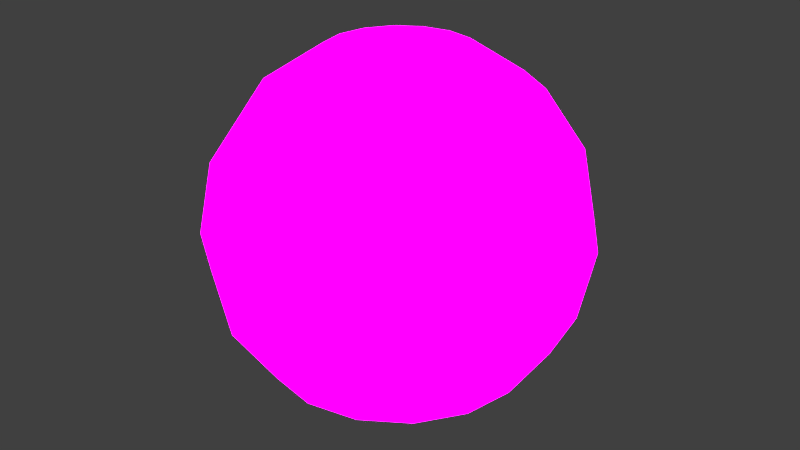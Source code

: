 # Source: dm-moon.blend  (saved by Blender 2.76.0; exported with 4.5.12 LTS)
import bpy
from mathutils import Matrix  # noqa: F401  (used for matrix-valued properties, if any)

bpy.ops.wm.read_factory_settings(use_empty=True)
scene = bpy.context.scene
scene.name = 'Scene'

# ---- collections
col_collection_1 = bpy.data.collections.new('Collection 1'); scene.collection.children.link(col_collection_1)

# ---- images (referenced by path relative to the original .blend; pixels are not part of the script)
import os
ASSET_DIR = os.environ.get("B2B_ASSET_DIR", "")  # directory of the original .blend (textures are referenced by path, not embedded)
HERE = os.path.dirname(os.path.abspath(__file__))  # packed textures are extracted next to this script under _unpacked/

def load_image(name, relpath, width, height, colorspace="sRGB"):
    """Load a texture the original file referenced (path relative to the .blend, or extracted next to this script)."""
    p = next((c for c in (os.path.join(HERE, relpath), os.path.join(ASSET_DIR, relpath)) if relpath and os.path.exists(c)), "")
    if p:
        img = bpy.data.images.load(p, check_existing=True)
        img.name = name
    else:  # same state as the original file: an image datablock whose file is absent (Cycles renders it pink)
        img = bpy.data.images.new(name, width, height)
        img.source = "FILE"
        img.filepath = "//" + (relpath or name)
    img.colorspace_settings.name = colorspace
    return img
img_moon_jpg = load_image('moon.jpg', 'moon.jpg', 1024, 1024, 'sRGB')

# ---- materials (node trees are filled in below, after node groups)
mat_moon = bpy.data.materials.new('moon')
mat_moon.alpha_threshold = 0.0
mat_moon.roughness = 0.5

# ---- material node trees
mat_moon.use_nodes = True; mat_moon.node_tree.nodes.clear()
_N = mat_moon.node_tree.nodes; _L = mat_moon.node_tree.links
n0 = _N.new('ShaderNodeOutputMaterial'); n0.name = 'Material Output'; n0.location = (300, 300)
n1 = _N.new('ShaderNodeTexCoord'); n1.name = 'Texture Coordinate'; n1.location = (-710, 440)
n2 = _N.new('ShaderNodeBsdfDiffuse'); n2.name = 'Diffuse BSDF'; n2.location = (29, 292)
n3 = _N.new('ShaderNodeTexImage'); n3.name = 'Image Texture'; n3.location = (-373, 390)
n3.width = 140
n3.image = img_moon_jpg
n4 = _N.new('ShaderNodeEmission'); n4.name = 'Emission'; n4.location = (101, 460)
n4.inputs[1].default_value = 3.0
n5 = _N.new('ShaderNodeBrightContrast'); n5.name = 'Bright/Contrast'; n5.location = (-120, 460)
n5.inputs[2].default_value = 0.2
_L.new(n1.outputs[2], n3.inputs[0])
_L.new(n3.outputs[0], n2.inputs[0])
_L.new(n3.outputs[0], n5.inputs[0])
_L.new(n4.outputs[0], n0.inputs[0])
_L.new(n5.outputs[0], n4.inputs[0])
n0.is_active_output = True

# ---- world
world_world = bpy.data.worlds.new('World'); scene.world = world_world
world_world.color = (0.05088, 0.05088, 0.05088)
world_world.use_sun_shadow = False
world_world.sun_shadow_jitter_overblur = 0.0
world_world.cycles.sampling_method = 'MANUAL'
world_world.cycles.sample_map_resolution = 256

# ---- meshes
me_sphere = bpy.data.meshes.new('Sphere')
me_sphere.from_pydata([(-0.3827, 0.0, 0.9239), (-0.7071, 0.0, 0.7071), (-0.9239, 0.0, 0.3827), (-1.0, 0.0, -4.371e-08), (-0.9239, 0.0, -0.3827), (-0.7071, 0.0, -0.7071), (-0.3827, 0.0, -0.9239), (-0.3536, 0.1464, 0.9239), (-0.6533, 0.2706, 0.7071), (-0.8536, 0.3536, 0.3827), (-0.9239, 0.3827, -4.371e-08), (-0.8536, 0.3536, -0.3827), (-0.6533, 0.2706, -0.7071), (-0.3536, 0.1464, -0.9239), (-0.2706, 0.2706, 0.9239), (-0.5, 0.5, 0.7071), (-0.6533, 0.6533, 0.3827), (-0.7071, 0.7071, -4.371e-08), (-0.6533, 0.6533, -0.3827), (-0.5, 0.5, -0.7071), (-0.2706, 0.2706, -0.9239), (-1.51e-07, 0.0, -1.0), (-0.1464, 0.3536, 0.9239), (-0.2706, 0.6533, 0.7071), (-0.3536, 0.8536, 0.3827), (-0.3827, 0.9239, -4.371e-08), (-0.3536, 0.8536, -0.3827), (-0.2706, 0.6533, -0.7071), (-0.1464, 0.3536, -0.9239), (-1.307e-07, 0.3827, 0.9239), (-7.11e-08, 0.7071, 0.7071), (-1.149e-08, 0.9239, 0.3827), (-1.149e-08, 1.0, -4.371e-08), (-1.149e-08, 0.9239, -0.3827), (-7.11e-08, 0.7071, -0.7071), (-5.62e-08, 0.3827, -0.9239), (0.1464, 0.3536, 0.9239), (0.2706, 0.6533, 0.7071), (0.3536, 0.8536, 0.3827), (0.3827, 0.9239, -4.371e-08), (0.3536, 0.8536, -0.3827), (0.2706, 0.6533, -0.7071), (0.1464, 0.3536, -0.9239), (-2.578e-07, -1.068e-07, 1.0), (0.2706, 0.2706, 0.9239), (0.5, 0.5, 0.7071), (0.6533, 0.6533, 0.3827), (0.7071, 0.7071, -4.371e-08), (0.6533, 0.6533, -0.3827), (0.5, 0.5, -0.7071), (0.2706, 0.2706, -0.9239), (0.3536, 0.1464, 0.9239), (0.6533, 0.2706, 0.7071), (0.8536, 0.3536, 0.3827), (0.9239, 0.3827, -4.371e-08), (0.8536, 0.3536, -0.3827), (0.6533, 0.2706, -0.7071), (0.3536, 0.1464, -0.9239), (0.3827, -7.268e-08, 0.9239), (0.7071, -2.664e-07, 0.7071), (0.9239, -2.962e-07, 0.3827), (1.0, -3.26e-07, -4.371e-08), (0.9239, -2.962e-07, -0.3827), (0.7071, -2.664e-07, -0.7071), (0.3827, -1.621e-07, -0.9239), (0.3536, -0.1464, 0.9239), (0.6533, -0.2706, 0.7071), (0.8536, -0.3536, 0.3827), (0.9239, -0.3827, -4.371e-08), (0.8536, -0.3536, -0.3827), (0.6533, -0.2706, -0.7071), (0.3536, -0.1464, -0.9239), (0.2706, -0.2706, 0.9239), (0.5, -0.5, 0.7071), (0.6533, -0.6533, 0.3827), (0.7071, -0.7071, -4.371e-08), (0.6533, -0.6533, -0.3827), (0.5, -0.5, -0.7071), (0.2706, -0.2706, -0.9239), (0.1464, -0.3536, 0.9239), (0.2706, -0.6533, 0.7071), (0.3536, -0.8536, 0.3827), (0.3827, -0.9239, -4.371e-08), (0.3536, -0.8536, -0.3827), (0.2706, -0.6533, -0.7071), (0.1464, -0.3536, -0.9239), (-2.499e-07, -0.3827, 0.9239), (-4.883e-07, -0.7071, 0.7071), (-5.181e-07, -0.9239, 0.3827), (-6.075e-07, -1.0, -4.371e-08), (-5.181e-07, -0.9239, -0.3827), (-4.883e-07, -0.7071, -0.7071), (-3.393e-07, -0.3827, -0.9239), (-0.1464, -0.3536, 0.9239), (-0.2706, -0.6533, 0.7071), (-0.3536, -0.8536, 0.3827), (-0.3827, -0.9239, -4.371e-08), (-0.3536, -0.8536, -0.3827), (-0.2706, -0.6533, -0.7071), (-0.1464, -0.3536, -0.9239), (-0.2706, -0.2706, 0.9239), (-0.5, -0.5, 0.7071), (-0.6533, -0.6533, 0.3827), (-0.7071, -0.7071, -4.371e-08), (-0.6533, -0.6533, -0.3827), (-0.5, -0.5, -0.7071), (-0.2706, -0.2706, -0.9239), (-0.3536, -0.1464, 0.9239), (-0.6533, -0.2706, 0.7071), (-0.8536, -0.3536, 0.3827), (-0.9239, -0.3827, -4.371e-08), (-0.8536, -0.3536, -0.3827), (-0.6533, -0.2706, -0.7071), (-0.3536, -0.1464, -0.9239)], [], [(5, 4, 11, 12), (3, 2, 9, 10), (1, 0, 7, 8), (6, 5, 12, 13), (4, 3, 10, 11), (2, 1, 8, 9), (13, 12, 19, 20), (11, 10, 17, 18), (9, 8, 15, 16), (12, 11, 18, 19), (10, 9, 16, 17), (8, 7, 14, 15), (16, 15, 23, 24), (19, 18, 26, 27), (17, 16, 24, 25), (15, 14, 22, 23), (20, 19, 27, 28), (18, 17, 25, 26), (27, 26, 33, 34), (25, 24, 31, 32), (23, 22, 29, 30), (28, 27, 34, 35), (26, 25, 32, 33), (24, 23, 30, 31), (30, 29, 36, 37), (35, 34, 41, 42), (33, 32, 39, 40), (31, 30, 37, 38), (34, 33, 40, 41), (32, 31, 38, 39), (42, 41, 49, 50), (40, 39, 47, 48), (38, 37, 45, 46), (41, 40, 48, 49), (39, 38, 46, 47), (37, 36, 44, 45), (49, 48, 55, 56), (47, 46, 53, 54), (45, 44, 51, 52), (50, 49, 56, 57), (48, 47, 54, 55), (46, 45, 52, 53), (56, 55, 62, 63), (54, 53, 60, 61), (52, 51, 58, 59), (57, 56, 63, 64), (55, 54, 61, 62), (53, 52, 59, 60), (64, 63, 70, 71), (62, 61, 68, 69), (60, 59, 66, 67), (63, 62, 69, 70), (61, 60, 67, 68), (59, 58, 65, 66), (69, 68, 75, 76), (67, 66, 73, 74), (70, 69, 76, 77), (68, 67, 74, 75), (66, 65, 72, 73), (71, 70, 77, 78), (77, 76, 83, 84), (75, 74, 81, 82), (73, 72, 79, 80), (78, 77, 84, 85), (76, 75, 82, 83), (74, 73, 80, 81), (82, 81, 88, 89), (80, 79, 86, 87), (85, 84, 91, 92), (83, 82, 89, 90), (81, 80, 87, 88), (84, 83, 90, 91), (92, 91, 98, 99), (90, 89, 96, 97), (88, 87, 94, 95), (91, 90, 97, 98), (89, 88, 95, 96), (87, 86, 93, 94), (95, 94, 101, 102), (98, 97, 104, 105), (96, 95, 102, 103), (94, 93, 100, 101), (99, 98, 105, 106), (97, 96, 103, 104), (105, 104, 111, 112), (103, 102, 109, 110), (101, 100, 107, 108), (106, 105, 112, 113), (104, 103, 110, 111), (102, 101, 108, 109), (0, 43, 7), (21, 6, 13), (7, 43, 14), (21, 13, 20), (14, 43, 22), (21, 20, 28), (21, 28, 35), (22, 43, 29), (29, 43, 36), (21, 35, 42), (36, 43, 44), (21, 42, 50), (44, 43, 51), (21, 50, 57), (51, 43, 58), (21, 57, 64), (58, 43, 65), (21, 64, 71), (65, 43, 72), (21, 71, 78), (21, 78, 85), (72, 43, 79), (79, 43, 86), (21, 85, 92), (86, 43, 93), (21, 92, 99), (93, 43, 100), (21, 99, 106), (21, 106, 113), (100, 43, 107), (108, 107, 0, 1), (113, 112, 5, 6), (111, 110, 3, 4), (109, 108, 1, 2), (107, 43, 0), (21, 113, 6), (112, 111, 4, 5), (110, 109, 2, 3)])
me_sphere.polygons.foreach_set('use_smooth', [True] * 128)
_uv = me_sphere.uv_layers.new(name='UVMap')
_uv.uv.foreach_set('vector', [0.458, 0.2862, 0.458, 0.399, 0.5809, 0.399, 0.552, 0.2862, 0.458, 0.532, 0.458, 0.6651, 0.5809, 0.6651, 0.591, 0.532, 0.458, 0.7779, 0.458, 0.8532, 0.5089, 0.8532, 0.552, 0.7779, 0.458, 0.2108, 0.458, 0.2862, 0.552, 0.2862, 0.5089, 0.2108, 0.458, 0.399, 0.458, 0.532, 0.591, 0.532, 0.5809, 0.399, 0.458, 0.6651, 0.458, 0.7779, 0.552, 0.7779, 0.5809, 0.6651, 0.5089, 0.2108, 0.552, 0.2862, 0.6318, 0.2862, 0.552, 0.2108, 0.5809, 0.399, 0.591, 0.532, 0.7038, 0.532, 0.6851, 0.399, 0.5809, 0.6651, 0.552, 0.7779, 0.6318, 0.7779, 0.6851, 0.6651, 0.552, 0.2862, 0.5809, 0.399, 0.6851, 0.399, 0.6318, 0.2862, 0.591, 0.532, 0.5809, 0.6651, 0.6851, 0.6651, 0.7038, 0.532, 0.552, 0.7779, 0.5089, 0.8532, 0.552, 0.8532, 0.6318, 0.7779, 0.6851, 0.6651, 0.6318, 0.7779, 0.6851, 0.7779, 0.7547, 0.6651, 0.6318, 0.2862, 0.6851, 0.399, 0.7547, 0.399, 0.6851, 0.2862, 0.7038, 0.532, 0.6851, 0.6651, 0.7547, 0.6651, 0.7792, 0.532, 0.6318, 0.7779, 0.552, 0.8532, 0.5809, 0.8532, 0.6851, 0.7779, 0.552, 0.2108, 0.6318, 0.2862, 0.6851, 0.2862, 0.5809, 0.2108, 0.6851, 0.399, 0.7038, 0.532, 0.7792, 0.532, 0.7547, 0.399, 0.6851, 0.2862, 0.7547, 0.399, 0.7792, 0.399, 0.7038, 0.2862, 0.7792, 0.532, 0.7547, 0.6651, 0.7792, 0.6651, 0.8056, 0.532, 0.6851, 0.7779, 0.5809, 0.8532, 0.591, 0.8532, 0.7038, 0.7779, 0.5809, 0.2108, 0.6851, 0.2862, 0.7038, 0.2862, 0.591, 0.2108, 0.7547, 0.399, 0.7792, 0.532, 0.8056, 0.532, 0.7792, 0.399, 0.7547, 0.6651, 0.6851, 0.7779, 0.7038, 0.7779, 0.7792, 0.6651, 0.7038, 0.7779, 0.591, 0.8532, 0.5809, 0.8532, 0.6851, 0.7779, 0.591, 0.2108, 0.7038, 0.2862, 0.6851, 0.2862, 0.5809, 0.2108, 0.7792, 0.399, 0.8056, 0.532, 0.7792, 0.532, 0.7547, 0.399, 0.7792, 0.6651, 0.7038, 0.7779, 0.6851, 0.7779, 0.7547, 0.6651, 0.7038, 0.2862, 0.7792, 0.399, 0.7547, 0.399, 0.6851, 0.2862, 0.8056, 0.532, 0.7792, 0.6651, 0.7547, 0.6651, 0.7792, 0.532, 0.5809, 0.2108, 0.6851, 0.2862, 0.6318, 0.2862, 0.552, 0.2108, 0.7547, 0.399, 0.7792, 0.532, 0.7038, 0.532, 0.6851, 0.399, 0.7547, 0.6651, 0.6851, 0.7779, 0.6318, 0.7779, 0.6851, 0.6651, 0.6851, 0.2862, 0.7547, 0.399, 0.6851, 0.399, 0.6318, 0.2862, 0.7792, 0.532, 0.7547, 0.6651, 0.6851, 0.6651, 0.7038, 0.532, 0.6851, 0.7779, 0.5809, 0.8532, 0.552, 0.8532, 0.6318, 0.7779, 0.6318, 0.2862, 0.6851, 0.399, 0.5809, 0.399, 0.552, 0.2862, 0.7038, 0.532, 0.6851, 0.6651, 0.5809, 0.6651, 0.591, 0.532, 0.6318, 0.7779, 0.552, 0.8532, 0.5089, 0.8532, 0.552, 0.7779, 0.552, 0.2108, 0.6318, 0.2862, 0.552, 0.2862, 0.5089, 0.2108, 0.6851, 0.399, 0.7038, 0.532, 0.591, 0.532, 0.5809, 0.399, 0.6851, 0.6651, 0.6318, 0.7779, 0.552, 0.7779, 0.5809, 0.6651, 0.552, 0.2862, 0.5809, 0.399, 0.458, 0.399, 0.458, 0.2862, 0.591, 0.532, 0.5809, 0.6651, 0.458, 0.6651, 0.458, 0.532, 0.552, 0.7779, 0.5089, 0.8532, 0.458, 0.8532, 0.458, 0.7779, 0.5089, 0.2108, 0.552, 0.2862, 0.458, 0.2862, 0.458, 0.2108, 0.5809, 0.399, 0.591, 0.532, 0.458, 0.532, 0.458, 0.399, 0.5809, 0.6651, 0.552, 0.7779, 0.458, 0.7779, 0.458, 0.6651, 0.458, 0.2108, 0.458, 0.2862, 0.3639, 0.2862, 0.407, 0.2108, 0.458, 0.399, 0.458, 0.532, 0.3249, 0.532, 0.335, 0.399, 0.458, 0.6651, 0.458, 0.7779, 0.3639, 0.7779, 0.335, 0.6651, 0.458, 0.2862, 0.458, 0.399, 0.335, 0.399, 0.3639, 0.2862, 0.458, 0.532, 0.458, 0.6651, 0.335, 0.6651, 0.3249, 0.532, 0.458, 0.7779, 0.458, 0.8532, 0.407, 0.8532, 0.3639, 0.7779, 0.335, 0.399, 0.3249, 0.532, 0.2121, 0.532, 0.2308, 0.399, 0.335, 0.6651, 0.3639, 0.7779, 0.2841, 0.7779, 0.2308, 0.6651, 0.3639, 0.2862, 0.335, 0.399, 0.2308, 0.399, 0.2841, 0.2862, 0.3249, 0.532, 0.335, 0.6651, 0.2308, 0.6651, 0.2121, 0.532, 0.3639, 0.7779, 0.407, 0.8532, 0.3639, 0.8532, 0.2841, 0.7779, 0.407, 0.2108, 0.3639, 0.2862, 0.2841, 0.2862, 0.3639, 0.2108, 0.2841, 0.2862, 0.2308, 0.399, 0.1612, 0.399, 0.2308, 0.2862, 0.2121, 0.532, 0.2308, 0.6651, 0.1612, 0.6651, 0.1367, 0.532, 0.2841, 0.7779, 0.3639, 0.8532, 0.335, 0.8532, 0.2308, 0.7779, 0.3639, 0.2108, 0.2841, 0.2862, 0.2308, 0.2862, 0.335, 0.2108, 0.2308, 0.399, 0.2121, 0.532, 0.1367, 0.532, 0.1612, 0.399, 0.2308, 0.6651, 0.2841, 0.7779, 0.2308, 0.7779, 0.1612, 0.6651, 0.1367, 0.532, 0.1612, 0.6651, 0.1367, 0.6651, 0.1103, 0.532, 0.2308, 0.7779, 0.335, 0.8532, 0.3249, 0.8532, 0.2121, 0.7779, 0.335, 0.2108, 0.2308, 0.2862, 0.2121, 0.2862, 0.3249, 0.2108, 0.1612, 0.399, 0.1367, 0.532, 0.1103, 0.532, 0.1367, 0.399, 0.1612, 0.6651, 0.2308, 0.7779, 0.2121, 0.7779, 0.1367, 0.6651, 0.2308, 0.2862, 0.1612, 0.399, 0.1367, 0.399, 0.2121, 0.2862, 0.3249, 0.2108, 0.2121, 0.2862, 0.2308, 0.2862, 0.335, 0.2108, 0.1367, 0.399, 0.1103, 0.532, 0.1367, 0.532, 0.1612, 0.399, 0.1367, 0.6651, 0.2121, 0.7779, 0.2308, 0.7779, 0.1612, 0.6651, 0.2121, 0.2862, 0.1367, 0.399, 0.1612, 0.399, 0.2308, 0.2862, 0.1103, 0.532, 0.1367, 0.6651, 0.1612, 0.6651, 0.1367, 0.532, 0.2121, 0.7779, 0.3249, 0.8532, 0.335, 0.8532, 0.2308, 0.7779, 0.1612, 0.6651, 0.2308, 0.7779, 0.2841, 0.7779, 0.2308, 0.6651, 0.2308, 0.2862, 0.1612, 0.399, 0.2308, 0.399, 0.2841, 0.2862, 0.1367, 0.532, 0.1612, 0.6651, 0.2308, 0.6651, 0.2121, 0.532, 0.2308, 0.7779, 0.335, 0.8532, 0.3639, 0.8532, 0.2841, 0.7779, 0.335, 0.2108, 0.2308, 0.2862, 0.2841, 0.2862, 0.3639, 0.2108, 0.1612, 0.399, 0.1367, 0.532, 0.2121, 0.532, 0.2308, 0.399, 0.2841, 0.2862, 0.2308, 0.399, 0.335, 0.399, 0.3639, 0.2862, 0.2121, 0.532, 0.2308, 0.6651, 0.335, 0.6651, 0.3249, 0.532, 0.2841, 0.7779, 0.3639, 0.8532, 0.407, 0.8532, 0.3639, 0.7779, 0.3639, 0.2108, 0.2841, 0.2862, 0.3639, 0.2862, 0.407, 0.2108, 0.2308, 0.399, 0.2121, 0.532, 0.3249, 0.532, 0.335, 0.399, 0.2308, 0.6651, 0.2841, 0.7779, 0.3639, 0.7779, 0.335, 0.6651, 0.458, 0.8532, 0.458, 0.8797, 0.5089, 0.8532, 0.458, 0.1843, 0.458, 0.2108, 0.5089, 0.2108, 0.5089, 0.8532, 0.458, 0.8797, 0.552, 0.8532, 0.458, 0.1843, 0.5089, 0.2108, 0.552, 0.2108, 0.552, 0.8532, 0.458, 0.8797, 0.5809, 0.8532, 0.458, 0.1843, 0.552, 0.2108, 0.5809, 0.2108, 0.458, 0.1843, 0.5809, 0.2108, 0.591, 0.2108, 0.5809, 0.8532, 0.458, 0.8797, 0.591, 0.8532, 0.591, 0.8532, 0.458, 0.8797, 0.5809, 0.8532, 0.458, 0.1843, 0.591, 0.2108, 0.5809, 0.2108, 0.5809, 0.8532, 0.458, 0.8797, 0.552, 0.8532, 0.458, 0.1843, 0.5809, 0.2108, 0.552, 0.2108, 0.552, 0.8532, 0.458, 0.8797, 0.5089, 0.8532, 0.458, 0.1843, 0.552, 0.2108, 0.5089, 0.2108, 0.5089, 0.8532, 0.458, 0.8797, 0.458, 0.8532, 0.458, 0.1843, 0.5089, 0.2108, 0.458, 0.2108, 0.458, 0.8532, 0.458, 0.8797, 0.407, 0.8532, 0.458, 0.1843, 0.458, 0.2108, 0.407, 0.2108, 0.407, 0.8532, 0.458, 0.8797, 0.3639, 0.8532, 0.458, 0.1843, 0.407, 0.2108, 0.3639, 0.2108, 0.458, 0.1843, 0.3639, 0.2108, 0.335, 0.2108, 0.3639, 0.8532, 0.458, 0.8797, 0.335, 0.8532, 0.335, 0.8532, 0.458, 0.8797, 0.3249, 0.8532, 0.458, 0.1843, 0.335, 0.2108, 0.3249, 0.2108, 0.3249, 0.8532, 0.458, 0.8797, 0.335, 0.8532, 0.458, 0.1843, 0.3249, 0.2108, 0.335, 0.2108, 0.335, 0.8532, 0.458, 0.8797, 0.3639, 0.8532, 0.458, 0.1843, 0.335, 0.2108, 0.3639, 0.2108, 0.458, 0.1843, 0.3639, 0.2108, 0.407, 0.2108, 0.3639, 0.8532, 0.458, 0.8797, 0.407, 0.8532, 0.3639, 0.7779, 0.407, 0.8532, 0.458, 0.8532, 0.458, 0.7779, 0.407, 0.2108, 0.3639, 0.2862, 0.458, 0.2862, 0.458, 0.2108, 0.335, 0.399, 0.3249, 0.532, 0.458, 0.532, 0.458, 0.399, 0.335, 0.6651, 0.3639, 0.7779, 0.458, 0.7779, 0.458, 0.6651, 0.407, 0.8532, 0.458, 0.8797, 0.458, 0.8532, 0.458, 0.1843, 0.407, 0.2108, 0.458, 0.2108, 0.3639, 0.2862, 0.335, 0.399, 0.458, 0.399, 0.458, 0.2862, 0.3249, 0.532, 0.335, 0.6651, 0.458, 0.6651, 0.458, 0.532])
me_sphere.materials.append(mat_moon)
me_sphere.use_remesh_preserve_volume = False
me_sphere.use_remesh_preserve_attributes = False
me_sphere.use_mirror_vertex_groups = False
me_sphere.update()

# ---- objects
ob_sphere = bpy.data.objects.new('Sphere', me_sphere)

# ---- transforms, parenting, visibility, modifiers, constraints
ob_sphere.location = (0.0, 0.0, 0.0)
ob_sphere.lineart.crease_threshold = 0.0
_vg = ob_sphere.vertex_groups.new(name='Group')

# ---- collection membership
col_collection_1.objects.link(ob_sphere)

# ---- scene / render settings (as saved in the file)
scene.frame_start = 1; scene.frame_end = 250; scene.frame_set(1)
scene.render.engine = 'CYCLES'
scene.render.resolution_percentage = 50
scene.render.dither_intensity = 0.0
scene.cycles.use_denoising = False
scene.cycles.samples = 10
scene.cycles.sampling_pattern = 'TABULATED_SOBOL'
scene.cycles.light_sampling_threshold = 0.0
scene.cycles.use_adaptive_sampling = False
scene.cycles.use_light_tree = False
scene.cycles.blur_glossy = 0.0
scene.cycles.pixel_filter_type = 'GAUSSIAN'
scene.cycles.sample_clamp_indirect = 0.0
scene.view_settings.view_transform = 'Standard'
bpy.context.view_layer.update()

# ---- added for rendering (the .blend has no active camera): camera
cam_auto = bpy.data.cameras.new('AutoCamera')
cam_auto.lens = 50.0
cam_auto.sensor_width = 36.0
cam_auto.clip_end = 1000.0
ob_auto_camera = bpy.data.objects.new('AutoCamera', cam_auto)
scene.collection.objects.link(ob_auto_camera)
ob_auto_camera.location = (3.20507, -3.84609, 2.56406)
ob_auto_camera.rotation_euler = (1.09748, -7.21219e-08, 0.694738)
scene.camera = ob_auto_camera
bpy.context.view_layer.update()
